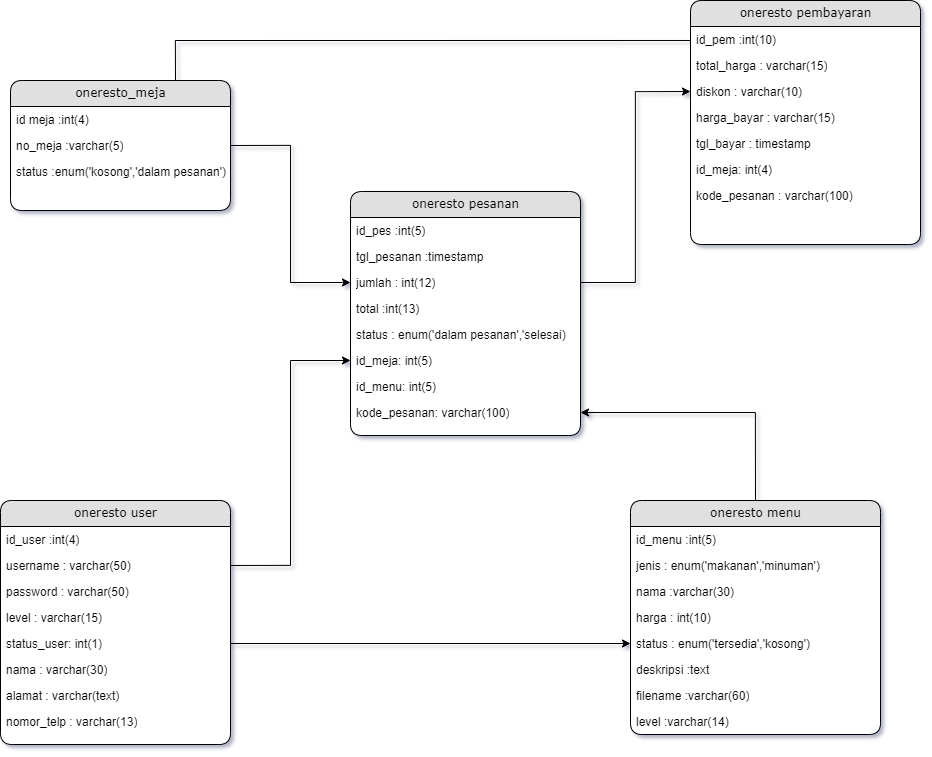

The diagram above was exported from draw.io. Its source (the exported page's mxGraphModel, read from the mxfile embedded in the PNG):
<mxGraphModel dx="3234" dy="926" grid="1" gridSize="10" guides="1" tooltips="1" connect="1" arrows="1" fold="1" page="1" pageScale="1" pageWidth="1100" pageHeight="850" background="none" math="0" shadow="0">
  <root>
    <mxCell id="0" />
    <mxCell id="1" parent="0" />
    <mxCell id="P2kdpic1lMrtP-fwFEoD-44" style="edgeStyle=orthogonalEdgeStyle;rounded=0;orthogonalLoop=1;jettySize=auto;html=1;exitX=0.75;exitY=0;exitDx=0;exitDy=0;entryX=0.087;entryY=-0.462;entryDx=0;entryDy=0;entryPerimeter=0;" parent="1" source="21ea969265ad0168-6" target="P2kdpic1lMrtP-fwFEoD-11" edge="1">
      <mxGeometry relative="1" as="geometry" />
    </mxCell>
    <mxCell id="21ea969265ad0168-6" value="oneresto_meja" style="swimlane;html=1;fontStyle=0;childLayout=stackLayout;horizontal=1;startSize=26;fillColor=#e0e0e0;horizontalStack=0;resizeParent=1;resizeLast=0;collapsible=1;marginBottom=0;swimlaneFillColor=#ffffff;align=center;rounded=1;shadow=0;comic=0;labelBackgroundColor=none;strokeWidth=1;fontFamily=Verdana;fontSize=12" parent="1" vertex="1">
      <mxGeometry x="-180" y="150" width="220" height="130" as="geometry" />
    </mxCell>
    <mxCell id="21ea969265ad0168-7" value="id meja :int(4)" style="text;html=1;strokeColor=none;fillColor=none;spacingLeft=4;spacingRight=4;whiteSpace=wrap;overflow=hidden;rotatable=0;points=[[0,0.5],[1,0.5]];portConstraint=eastwest;" parent="21ea969265ad0168-6" vertex="1">
      <mxGeometry y="26" width="220" height="26" as="geometry" />
    </mxCell>
    <mxCell id="21ea969265ad0168-8" value="no_meja :varchar(5)" style="text;html=1;strokeColor=none;fillColor=none;spacingLeft=4;spacingRight=4;whiteSpace=wrap;overflow=hidden;rotatable=0;points=[[0,0.5],[1,0.5]];portConstraint=eastwest;" parent="21ea969265ad0168-6" vertex="1">
      <mxGeometry y="52" width="220" height="26" as="geometry" />
    </mxCell>
    <mxCell id="21ea969265ad0168-9" value="status :enum('kosong','dalam pesanan')" style="text;html=1;strokeColor=none;fillColor=none;spacingLeft=4;spacingRight=4;whiteSpace=wrap;overflow=hidden;rotatable=0;points=[[0,0.5],[1,0.5]];portConstraint=eastwest;" parent="21ea969265ad0168-6" vertex="1">
      <mxGeometry y="78" width="220" height="52" as="geometry" />
    </mxCell>
    <mxCell id="21ea969265ad0168-14" value="oneresto pesanan" style="swimlane;html=1;fontStyle=0;childLayout=stackLayout;horizontal=1;startSize=26;fillColor=#e0e0e0;horizontalStack=0;resizeParent=1;resizeLast=0;collapsible=1;marginBottom=0;swimlaneFillColor=#ffffff;align=center;rounded=1;shadow=0;comic=0;labelBackgroundColor=none;strokeWidth=1;fontFamily=Verdana;fontSize=12" parent="1" vertex="1">
      <mxGeometry x="160" y="261" width="230" height="244" as="geometry" />
    </mxCell>
    <mxCell id="21ea969265ad0168-15" value="id_pes :int(5)" style="text;html=1;strokeColor=none;fillColor=none;spacingLeft=4;spacingRight=4;whiteSpace=wrap;overflow=hidden;rotatable=0;points=[[0,0.5],[1,0.5]];portConstraint=eastwest;" parent="21ea969265ad0168-14" vertex="1">
      <mxGeometry y="26" width="230" height="26" as="geometry" />
    </mxCell>
    <mxCell id="21ea969265ad0168-16" value="tgl_pesanan :timestamp" style="text;html=1;strokeColor=none;fillColor=none;spacingLeft=4;spacingRight=4;whiteSpace=wrap;overflow=hidden;rotatable=0;points=[[0,0.5],[1,0.5]];portConstraint=eastwest;" parent="21ea969265ad0168-14" vertex="1">
      <mxGeometry y="52" width="230" height="26" as="geometry" />
    </mxCell>
    <mxCell id="21ea969265ad0168-17" value="jumlah : int(12)" style="text;html=1;strokeColor=none;fillColor=none;spacingLeft=4;spacingRight=4;whiteSpace=wrap;overflow=hidden;rotatable=0;points=[[0,0.5],[1,0.5]];portConstraint=eastwest;" parent="21ea969265ad0168-14" vertex="1">
      <mxGeometry y="78" width="230" height="26" as="geometry" />
    </mxCell>
    <mxCell id="P2kdpic1lMrtP-fwFEoD-3" value="total :int(13)" style="text;html=1;strokeColor=none;fillColor=none;spacingLeft=4;spacingRight=4;whiteSpace=wrap;overflow=hidden;rotatable=0;points=[[0,0.5],[1,0.5]];portConstraint=eastwest;" parent="21ea969265ad0168-14" vertex="1">
      <mxGeometry y="104" width="230" height="26" as="geometry" />
    </mxCell>
    <mxCell id="P2kdpic1lMrtP-fwFEoD-4" value="status : enum('dalam pesanan','selesai)" style="text;html=1;strokeColor=none;fillColor=none;spacingLeft=4;spacingRight=4;whiteSpace=wrap;overflow=hidden;rotatable=0;points=[[0,0.5],[1,0.5]];portConstraint=eastwest;" parent="21ea969265ad0168-14" vertex="1">
      <mxGeometry y="130" width="230" height="26" as="geometry" />
    </mxCell>
    <mxCell id="P2kdpic1lMrtP-fwFEoD-5" value="id_meja: int(5)" style="text;html=1;strokeColor=none;fillColor=none;spacingLeft=4;spacingRight=4;whiteSpace=wrap;overflow=hidden;rotatable=0;points=[[0,0.5],[1,0.5]];portConstraint=eastwest;" parent="21ea969265ad0168-14" vertex="1">
      <mxGeometry y="156" width="230" height="26" as="geometry" />
    </mxCell>
    <mxCell id="P2kdpic1lMrtP-fwFEoD-6" value="id_menu: int(5)" style="text;html=1;strokeColor=none;fillColor=none;spacingLeft=4;spacingRight=4;whiteSpace=wrap;overflow=hidden;rotatable=0;points=[[0,0.5],[1,0.5]];portConstraint=eastwest;" parent="21ea969265ad0168-14" vertex="1">
      <mxGeometry y="182" width="230" height="26" as="geometry" />
    </mxCell>
    <mxCell id="P2kdpic1lMrtP-fwFEoD-7" value="kode_pesanan: varchar(100)" style="text;html=1;strokeColor=none;fillColor=none;spacingLeft=4;spacingRight=4;whiteSpace=wrap;overflow=hidden;rotatable=0;points=[[0,0.5],[1,0.5]];portConstraint=eastwest;" parent="21ea969265ad0168-14" vertex="1">
      <mxGeometry y="208" width="230" height="26" as="geometry" />
    </mxCell>
    <mxCell id="P2kdpic1lMrtP-fwFEoD-43" style="edgeStyle=orthogonalEdgeStyle;rounded=0;orthogonalLoop=1;jettySize=auto;html=1;exitX=0.5;exitY=0;exitDx=0;exitDy=0;entryX=1;entryY=0.5;entryDx=0;entryDy=0;" parent="1" source="21ea969265ad0168-18" target="P2kdpic1lMrtP-fwFEoD-7" edge="1">
      <mxGeometry relative="1" as="geometry" />
    </mxCell>
    <mxCell id="21ea969265ad0168-18" value="oneresto menu" style="swimlane;html=1;fontStyle=0;childLayout=stackLayout;horizontal=1;startSize=26;fillColor=#e0e0e0;horizontalStack=0;resizeParent=1;resizeLast=0;collapsible=1;marginBottom=0;swimlaneFillColor=#ffffff;align=center;rounded=1;shadow=0;comic=0;labelBackgroundColor=none;strokeWidth=1;fontFamily=Verdana;fontSize=12" parent="1" vertex="1">
      <mxGeometry x="440" y="570" width="250" height="234" as="geometry" />
    </mxCell>
    <mxCell id="21ea969265ad0168-19" value="id_menu :int(5)" style="text;html=1;strokeColor=none;fillColor=none;spacingLeft=4;spacingRight=4;whiteSpace=wrap;overflow=hidden;rotatable=0;points=[[0,0.5],[1,0.5]];portConstraint=eastwest;" parent="21ea969265ad0168-18" vertex="1">
      <mxGeometry y="26" width="250" height="26" as="geometry" />
    </mxCell>
    <mxCell id="P2kdpic1lMrtP-fwFEoD-1" value="jenis : enum('makanan','minuman')" style="text;html=1;strokeColor=none;fillColor=none;spacingLeft=4;spacingRight=4;whiteSpace=wrap;overflow=hidden;rotatable=0;points=[[0,0.5],[1,0.5]];portConstraint=eastwest;" parent="21ea969265ad0168-18" vertex="1">
      <mxGeometry y="52" width="250" height="26" as="geometry" />
    </mxCell>
    <mxCell id="21ea969265ad0168-20" value="nama :varchar(30)" style="text;html=1;strokeColor=none;fillColor=none;spacingLeft=4;spacingRight=4;whiteSpace=wrap;overflow=hidden;rotatable=0;points=[[0,0.5],[1,0.5]];portConstraint=eastwest;" parent="21ea969265ad0168-18" vertex="1">
      <mxGeometry y="78" width="250" height="26" as="geometry" />
    </mxCell>
    <mxCell id="21ea969265ad0168-51" value="harga : int(10)" style="text;html=1;strokeColor=none;fillColor=none;spacingLeft=4;spacingRight=4;whiteSpace=wrap;overflow=hidden;rotatable=0;points=[[0,0.5],[1,0.5]];portConstraint=eastwest;" parent="21ea969265ad0168-18" vertex="1">
      <mxGeometry y="104" width="250" height="26" as="geometry" />
    </mxCell>
    <mxCell id="21ea969265ad0168-21" value="status : enum('tersedia','kosong')" style="text;html=1;strokeColor=none;fillColor=none;spacingLeft=4;spacingRight=4;whiteSpace=wrap;overflow=hidden;rotatable=0;points=[[0,0.5],[1,0.5]];portConstraint=eastwest;" parent="21ea969265ad0168-18" vertex="1">
      <mxGeometry y="130" width="250" height="26" as="geometry" />
    </mxCell>
    <mxCell id="P2kdpic1lMrtP-fwFEoD-2" value="deskripsi :text" style="text;html=1;strokeColor=none;fillColor=none;spacingLeft=4;spacingRight=4;whiteSpace=wrap;overflow=hidden;rotatable=0;points=[[0,0.5],[1,0.5]];portConstraint=eastwest;" parent="21ea969265ad0168-18" vertex="1">
      <mxGeometry y="156" width="250" height="26" as="geometry" />
    </mxCell>
    <mxCell id="P2kdpic1lMrtP-fwFEoD-8" value="filename :varchar(60)" style="text;html=1;strokeColor=none;fillColor=none;spacingLeft=4;spacingRight=4;whiteSpace=wrap;overflow=hidden;rotatable=0;points=[[0,0.5],[1,0.5]];portConstraint=eastwest;" parent="21ea969265ad0168-18" vertex="1">
      <mxGeometry y="182" width="250" height="26" as="geometry" />
    </mxCell>
    <mxCell id="P2kdpic1lMrtP-fwFEoD-45" value="level :varchar(14)" style="text;html=1;strokeColor=none;fillColor=none;spacingLeft=4;spacingRight=4;whiteSpace=wrap;overflow=hidden;rotatable=0;points=[[0,0.5],[1,0.5]];portConstraint=eastwest;" parent="21ea969265ad0168-18" vertex="1">
      <mxGeometry y="208" width="250" height="26" as="geometry" />
    </mxCell>
    <mxCell id="P2kdpic1lMrtP-fwFEoD-9" value="oneresto pembayaran" style="swimlane;html=1;fontStyle=0;childLayout=stackLayout;horizontal=1;startSize=26;fillColor=#e0e0e0;horizontalStack=0;resizeParent=1;resizeLast=0;collapsible=1;marginBottom=0;swimlaneFillColor=#ffffff;align=center;rounded=1;shadow=0;comic=0;labelBackgroundColor=none;strokeWidth=1;fontFamily=Verdana;fontSize=12" parent="1" vertex="1">
      <mxGeometry x="500" y="70" width="230" height="244" as="geometry" />
    </mxCell>
    <mxCell id="P2kdpic1lMrtP-fwFEoD-10" value="id_pem :int(10)" style="text;html=1;strokeColor=none;fillColor=none;spacingLeft=4;spacingRight=4;whiteSpace=wrap;overflow=hidden;rotatable=0;points=[[0,0.5],[1,0.5]];portConstraint=eastwest;" parent="P2kdpic1lMrtP-fwFEoD-9" vertex="1">
      <mxGeometry y="26" width="230" height="26" as="geometry" />
    </mxCell>
    <mxCell id="P2kdpic1lMrtP-fwFEoD-11" value="total_harga : varchar(15)" style="text;html=1;strokeColor=none;fillColor=none;spacingLeft=4;spacingRight=4;whiteSpace=wrap;overflow=hidden;rotatable=0;points=[[0,0.5],[1,0.5]];portConstraint=eastwest;" parent="P2kdpic1lMrtP-fwFEoD-9" vertex="1">
      <mxGeometry y="52" width="230" height="26" as="geometry" />
    </mxCell>
    <mxCell id="P2kdpic1lMrtP-fwFEoD-12" value="diskon : varchar(10)" style="text;html=1;strokeColor=none;fillColor=none;spacingLeft=4;spacingRight=4;whiteSpace=wrap;overflow=hidden;rotatable=0;points=[[0,0.5],[1,0.5]];portConstraint=eastwest;" parent="P2kdpic1lMrtP-fwFEoD-9" vertex="1">
      <mxGeometry y="78" width="230" height="26" as="geometry" />
    </mxCell>
    <mxCell id="P2kdpic1lMrtP-fwFEoD-13" value="harga_bayar : varchar(15)" style="text;html=1;strokeColor=none;fillColor=none;spacingLeft=4;spacingRight=4;whiteSpace=wrap;overflow=hidden;rotatable=0;points=[[0,0.5],[1,0.5]];portConstraint=eastwest;" parent="P2kdpic1lMrtP-fwFEoD-9" vertex="1">
      <mxGeometry y="104" width="230" height="26" as="geometry" />
    </mxCell>
    <mxCell id="P2kdpic1lMrtP-fwFEoD-14" value="tgl_bayar : timestamp" style="text;html=1;strokeColor=none;fillColor=none;spacingLeft=4;spacingRight=4;whiteSpace=wrap;overflow=hidden;rotatable=0;points=[[0,0.5],[1,0.5]];portConstraint=eastwest;" parent="P2kdpic1lMrtP-fwFEoD-9" vertex="1">
      <mxGeometry y="130" width="230" height="26" as="geometry" />
    </mxCell>
    <mxCell id="P2kdpic1lMrtP-fwFEoD-15" value="id_meja: int(4)" style="text;html=1;strokeColor=none;fillColor=none;spacingLeft=4;spacingRight=4;whiteSpace=wrap;overflow=hidden;rotatable=0;points=[[0,0.5],[1,0.5]];portConstraint=eastwest;" parent="P2kdpic1lMrtP-fwFEoD-9" vertex="1">
      <mxGeometry y="156" width="230" height="26" as="geometry" />
    </mxCell>
    <mxCell id="P2kdpic1lMrtP-fwFEoD-16" value="kode_pesanan : varchar(100)" style="text;html=1;strokeColor=none;fillColor=none;spacingLeft=4;spacingRight=4;whiteSpace=wrap;overflow=hidden;rotatable=0;points=[[0,0.5],[1,0.5]];portConstraint=eastwest;" parent="P2kdpic1lMrtP-fwFEoD-9" vertex="1">
      <mxGeometry y="182" width="230" height="26" as="geometry" />
    </mxCell>
    <mxCell id="P2kdpic1lMrtP-fwFEoD-18" value="oneresto user" style="swimlane;html=1;fontStyle=0;childLayout=stackLayout;horizontal=1;startSize=26;fillColor=#e0e0e0;horizontalStack=0;resizeParent=1;resizeLast=0;collapsible=1;marginBottom=0;swimlaneFillColor=#ffffff;align=center;rounded=1;shadow=0;comic=0;labelBackgroundColor=none;strokeWidth=1;fontFamily=Verdana;fontSize=12" parent="1" vertex="1">
      <mxGeometry x="-190" y="570" width="230" height="244" as="geometry" />
    </mxCell>
    <mxCell id="P2kdpic1lMrtP-fwFEoD-19" value="id_user :int(4)" style="text;html=1;strokeColor=none;fillColor=none;spacingLeft=4;spacingRight=4;whiteSpace=wrap;overflow=hidden;rotatable=0;points=[[0,0.5],[1,0.5]];portConstraint=eastwest;" parent="P2kdpic1lMrtP-fwFEoD-18" vertex="1">
      <mxGeometry y="26" width="230" height="26" as="geometry" />
    </mxCell>
    <mxCell id="P2kdpic1lMrtP-fwFEoD-20" value="username : varchar(50)" style="text;html=1;strokeColor=none;fillColor=none;spacingLeft=4;spacingRight=4;whiteSpace=wrap;overflow=hidden;rotatable=0;points=[[0,0.5],[1,0.5]];portConstraint=eastwest;" parent="P2kdpic1lMrtP-fwFEoD-18" vertex="1">
      <mxGeometry y="52" width="230" height="26" as="geometry" />
    </mxCell>
    <mxCell id="P2kdpic1lMrtP-fwFEoD-21" value="password : varchar(50)" style="text;html=1;strokeColor=none;fillColor=none;spacingLeft=4;spacingRight=4;whiteSpace=wrap;overflow=hidden;rotatable=0;points=[[0,0.5],[1,0.5]];portConstraint=eastwest;" parent="P2kdpic1lMrtP-fwFEoD-18" vertex="1">
      <mxGeometry y="78" width="230" height="26" as="geometry" />
    </mxCell>
    <mxCell id="P2kdpic1lMrtP-fwFEoD-22" value="level : varchar(15)" style="text;html=1;strokeColor=none;fillColor=none;spacingLeft=4;spacingRight=4;whiteSpace=wrap;overflow=hidden;rotatable=0;points=[[0,0.5],[1,0.5]];portConstraint=eastwest;" parent="P2kdpic1lMrtP-fwFEoD-18" vertex="1">
      <mxGeometry y="104" width="230" height="26" as="geometry" />
    </mxCell>
    <mxCell id="P2kdpic1lMrtP-fwFEoD-23" value="status_user: int(1)" style="text;html=1;strokeColor=none;fillColor=none;spacingLeft=4;spacingRight=4;whiteSpace=wrap;overflow=hidden;rotatable=0;points=[[0,0.5],[1,0.5]];portConstraint=eastwest;" parent="P2kdpic1lMrtP-fwFEoD-18" vertex="1">
      <mxGeometry y="130" width="230" height="26" as="geometry" />
    </mxCell>
    <mxCell id="P2kdpic1lMrtP-fwFEoD-24" value="nama : varchar(30)" style="text;html=1;strokeColor=none;fillColor=none;spacingLeft=4;spacingRight=4;whiteSpace=wrap;overflow=hidden;rotatable=0;points=[[0,0.5],[1,0.5]];portConstraint=eastwest;" parent="P2kdpic1lMrtP-fwFEoD-18" vertex="1">
      <mxGeometry y="156" width="230" height="26" as="geometry" />
    </mxCell>
    <mxCell id="P2kdpic1lMrtP-fwFEoD-25" value="alamat : varchar(text)" style="text;html=1;strokeColor=none;fillColor=none;spacingLeft=4;spacingRight=4;whiteSpace=wrap;overflow=hidden;rotatable=0;points=[[0,0.5],[1,0.5]];portConstraint=eastwest;" parent="P2kdpic1lMrtP-fwFEoD-18" vertex="1">
      <mxGeometry y="182" width="230" height="26" as="geometry" />
    </mxCell>
    <mxCell id="P2kdpic1lMrtP-fwFEoD-26" value="nomor_telp : varchar(13)" style="text;html=1;strokeColor=none;fillColor=none;spacingLeft=4;spacingRight=4;whiteSpace=wrap;overflow=hidden;rotatable=0;points=[[0,0.5],[1,0.5]];portConstraint=eastwest;" parent="P2kdpic1lMrtP-fwFEoD-18" vertex="1">
      <mxGeometry y="208" width="230" height="26" as="geometry" />
    </mxCell>
    <mxCell id="P2kdpic1lMrtP-fwFEoD-38" style="edgeStyle=orthogonalEdgeStyle;rounded=0;orthogonalLoop=1;jettySize=auto;html=1;exitX=1;exitY=0.5;exitDx=0;exitDy=0;" parent="1" source="P2kdpic1lMrtP-fwFEoD-23" target="21ea969265ad0168-21" edge="1">
      <mxGeometry relative="1" as="geometry" />
    </mxCell>
    <mxCell id="P2kdpic1lMrtP-fwFEoD-37" style="edgeStyle=orthogonalEdgeStyle;rounded=0;orthogonalLoop=1;jettySize=auto;html=1;exitX=1;exitY=0.5;exitDx=0;exitDy=0;entryX=0;entryY=0.5;entryDx=0;entryDy=0;" parent="1" source="P2kdpic1lMrtP-fwFEoD-20" target="P2kdpic1lMrtP-fwFEoD-5" edge="1">
      <mxGeometry relative="1" as="geometry" />
    </mxCell>
    <mxCell id="P2kdpic1lMrtP-fwFEoD-39" style="edgeStyle=orthogonalEdgeStyle;rounded=0;orthogonalLoop=1;jettySize=auto;html=1;exitX=1;exitY=0.5;exitDx=0;exitDy=0;entryX=0;entryY=0.5;entryDx=0;entryDy=0;" parent="1" source="21ea969265ad0168-8" target="21ea969265ad0168-17" edge="1">
      <mxGeometry relative="1" as="geometry" />
    </mxCell>
    <mxCell id="P2kdpic1lMrtP-fwFEoD-41" style="edgeStyle=orthogonalEdgeStyle;rounded=0;orthogonalLoop=1;jettySize=auto;html=1;exitX=1;exitY=0.5;exitDx=0;exitDy=0;entryX=0;entryY=0.5;entryDx=0;entryDy=0;" parent="1" source="21ea969265ad0168-17" target="P2kdpic1lMrtP-fwFEoD-12" edge="1">
      <mxGeometry relative="1" as="geometry" />
    </mxCell>
  </root>
</mxGraphModel>